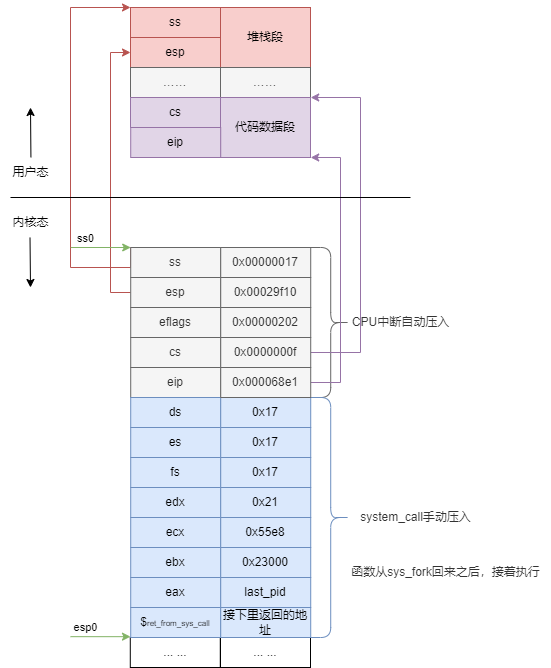

The diagram above was exported from draw.io. Its source (the exported page's mxGraphModel, read from the mxfile embedded in the PNG):
<mxGraphModel dx="1028" dy="848" grid="1" gridSize="10" guides="1" tooltips="1" connect="1" arrows="1" fold="1" page="1" pageScale="1" pageWidth="827" pageHeight="1169" math="0" shadow="0">
  <root>
    <mxCell id="0" />
    <mxCell id="1" parent="0" />
    <mxCell id="Az7_UwQRaYT2q9lwM-E5-8" style="edgeStyle=orthogonalEdgeStyle;rounded=0;orthogonalLoop=1;jettySize=auto;html=1;exitX=0;exitY=0;exitDx=0;exitDy=0;entryX=0;entryY=0;entryDx=0;entryDy=0;fillColor=#f8cecc;strokeColor=#b85450;" edge="1" parent="1" source="Az7_UwQRaYT2q9lwM-E5-9" target="Az7_UwQRaYT2q9lwM-E5-55">
      <mxGeometry relative="1" as="geometry">
        <Array as="points">
          <mxPoint x="560" y="310" />
          <mxPoint x="500" y="310" />
          <mxPoint x="500" y="50" />
        </Array>
      </mxGeometry>
    </mxCell>
    <mxCell id="Az7_UwQRaYT2q9lwM-E5-9" value="ss" style="rounded=0;whiteSpace=wrap;html=1;fillColor=#f5f5f5;fontColor=#333333;strokeColor=#666666;" vertex="1" parent="1">
      <mxGeometry x="560.21" y="290" width="90" height="30" as="geometry" />
    </mxCell>
    <mxCell id="Az7_UwQRaYT2q9lwM-E5-10" style="edgeStyle=orthogonalEdgeStyle;rounded=0;orthogonalLoop=1;jettySize=auto;html=1;exitX=0;exitY=0.5;exitDx=0;exitDy=0;entryX=0;entryY=0.5;entryDx=0;entryDy=0;fillColor=#f8cecc;strokeColor=#b85450;" edge="1" parent="1" source="Az7_UwQRaYT2q9lwM-E5-11" target="Az7_UwQRaYT2q9lwM-E5-56">
      <mxGeometry relative="1" as="geometry" />
    </mxCell>
    <mxCell id="Az7_UwQRaYT2q9lwM-E5-11" value="esp" style="rounded=0;whiteSpace=wrap;html=1;fillColor=#f5f5f5;fontColor=#333333;strokeColor=#666666;" vertex="1" parent="1">
      <mxGeometry x="560.21" y="320" width="90" height="30" as="geometry" />
    </mxCell>
    <mxCell id="Az7_UwQRaYT2q9lwM-E5-12" value="eflags" style="rounded=0;whiteSpace=wrap;html=1;fillColor=#f5f5f5;fontColor=#333333;strokeColor=#666666;" vertex="1" parent="1">
      <mxGeometry x="560.21" y="350" width="90" height="30" as="geometry" />
    </mxCell>
    <mxCell id="Az7_UwQRaYT2q9lwM-E5-13" value="cs" style="rounded=0;whiteSpace=wrap;html=1;fillColor=#f5f5f5;fontColor=#333333;strokeColor=#666666;" vertex="1" parent="1">
      <mxGeometry x="560.21" y="380" width="90" height="30" as="geometry" />
    </mxCell>
    <mxCell id="Az7_UwQRaYT2q9lwM-E5-14" value="eip" style="rounded=0;whiteSpace=wrap;html=1;fillColor=#f5f5f5;fontColor=#333333;strokeColor=#666666;" vertex="1" parent="1">
      <mxGeometry x="560.21" y="410" width="90" height="30" as="geometry" />
    </mxCell>
    <mxCell id="Az7_UwQRaYT2q9lwM-E5-15" value="ds" style="rounded=0;whiteSpace=wrap;html=1;fillColor=#dae8fc;strokeColor=#6c8ebf;" vertex="1" parent="1">
      <mxGeometry x="560.21" y="440" width="90" height="30" as="geometry" />
    </mxCell>
    <mxCell id="Az7_UwQRaYT2q9lwM-E5-16" value="" style="endArrow=classic;html=1;rounded=0;entryX=0;entryY=0;entryDx=0;entryDy=0;fillColor=#d5e8d4;strokeColor=#82b366;" edge="1" parent="1" target="Az7_UwQRaYT2q9lwM-E5-9">
      <mxGeometry width="50" height="50" relative="1" as="geometry">
        <mxPoint x="500.21000000000004" y="290" as="sourcePoint" />
        <mxPoint x="700.21" y="350" as="targetPoint" />
      </mxGeometry>
    </mxCell>
    <mxCell id="Az7_UwQRaYT2q9lwM-E5-17" value="ss0" style="edgeLabel;html=1;align=center;verticalAlign=middle;resizable=0;points=[];" vertex="1" connectable="0" parent="Az7_UwQRaYT2q9lwM-E5-16">
      <mxGeometry x="-0.5476" relative="1" as="geometry">
        <mxPoint y="-10" as="offset" />
      </mxGeometry>
    </mxCell>
    <mxCell id="Az7_UwQRaYT2q9lwM-E5-18" value="" style="endArrow=classic;html=1;rounded=0;entryX=0;entryY=0;entryDx=0;entryDy=0;fillColor=#d5e8d4;strokeColor=#82b366;" edge="1" parent="1">
      <mxGeometry width="50" height="50" relative="1" as="geometry">
        <mxPoint x="500" y="679.17" as="sourcePoint" />
        <mxPoint x="560" y="679.17" as="targetPoint" />
      </mxGeometry>
    </mxCell>
    <mxCell id="Az7_UwQRaYT2q9lwM-E5-19" value="esp0" style="edgeLabel;html=1;align=center;verticalAlign=middle;resizable=0;points=[];" vertex="1" connectable="0" parent="Az7_UwQRaYT2q9lwM-E5-18">
      <mxGeometry x="-0.5476" relative="1" as="geometry">
        <mxPoint y="-10" as="offset" />
      </mxGeometry>
    </mxCell>
    <mxCell id="Az7_UwQRaYT2q9lwM-E5-20" value="" style="shape=curlyBracket;whiteSpace=wrap;html=1;rounded=1;labelPosition=left;verticalLabelPosition=middle;align=right;verticalAlign=middle;fillColor=#f5f5f5;fontColor=#333333;strokeColor=#666666;direction=west;" vertex="1" parent="1">
      <mxGeometry x="740.21" y="290" width="40" height="150" as="geometry" />
    </mxCell>
    <mxCell id="Az7_UwQRaYT2q9lwM-E5-21" value="&lt;font style=&quot;&quot; color=&quot;#333333&quot;&gt;CPU中断自动压入&lt;/font&gt;" style="text;html=1;align=center;verticalAlign=middle;resizable=0;points=[];autosize=1;" vertex="1" parent="1">
      <mxGeometry x="770.21" y="350" width="120" height="30" as="geometry" />
    </mxCell>
    <mxCell id="Az7_UwQRaYT2q9lwM-E5-22" value="es" style="rounded=0;whiteSpace=wrap;html=1;fillColor=#dae8fc;strokeColor=#6c8ebf;" vertex="1" parent="1">
      <mxGeometry x="560.21" y="470" width="90" height="30" as="geometry" />
    </mxCell>
    <mxCell id="Az7_UwQRaYT2q9lwM-E5-23" value="fs" style="rounded=0;whiteSpace=wrap;html=1;fillColor=#dae8fc;strokeColor=#6c8ebf;" vertex="1" parent="1">
      <mxGeometry x="560.21" y="500" width="90" height="30" as="geometry" />
    </mxCell>
    <mxCell id="Az7_UwQRaYT2q9lwM-E5-24" value="edx" style="rounded=0;whiteSpace=wrap;html=1;fillColor=#dae8fc;strokeColor=#6c8ebf;" vertex="1" parent="1">
      <mxGeometry x="560.21" y="530" width="90" height="30" as="geometry" />
    </mxCell>
    <mxCell id="Az7_UwQRaYT2q9lwM-E5-25" value="ecx" style="rounded=0;whiteSpace=wrap;html=1;fillColor=#dae8fc;strokeColor=#6c8ebf;" vertex="1" parent="1">
      <mxGeometry x="560.21" y="560" width="90" height="30" as="geometry" />
    </mxCell>
    <mxCell id="Az7_UwQRaYT2q9lwM-E5-26" value="ebx" style="rounded=0;whiteSpace=wrap;html=1;fillColor=#dae8fc;strokeColor=#6c8ebf;" vertex="1" parent="1">
      <mxGeometry x="560.21" y="590" width="90" height="30" as="geometry" />
    </mxCell>
    <mxCell id="Az7_UwQRaYT2q9lwM-E5-27" value="... ..." style="rounded=0;whiteSpace=wrap;html=1;" vertex="1" parent="1">
      <mxGeometry x="559.79" y="680" width="90" height="30" as="geometry" />
    </mxCell>
    <mxCell id="Az7_UwQRaYT2q9lwM-E5-28" value="" style="shape=curlyBracket;whiteSpace=wrap;html=1;rounded=1;labelPosition=left;verticalLabelPosition=middle;align=right;verticalAlign=middle;fillColor=#dae8fc;strokeColor=#6c8ebf;direction=west;" vertex="1" parent="1">
      <mxGeometry x="740.21" y="440" width="40" height="240" as="geometry" />
    </mxCell>
    <mxCell id="Az7_UwQRaYT2q9lwM-E5-29" value="&lt;font color=&quot;#333333&quot;&gt;system_call手动压入&lt;/font&gt;" style="text;html=1;align=center;verticalAlign=middle;resizable=0;points=[];autosize=1;fontColor=#dae8fc;" vertex="1" parent="1">
      <mxGeometry x="780.21" y="545" width="130" height="30" as="geometry" />
    </mxCell>
    <mxCell id="Az7_UwQRaYT2q9lwM-E5-30" value="0x17" style="rounded=0;whiteSpace=wrap;html=1;fillColor=#dae8fc;strokeColor=#6c8ebf;" vertex="1" parent="1">
      <mxGeometry x="650.21" y="440" width="90" height="30" as="geometry" />
    </mxCell>
    <mxCell id="Az7_UwQRaYT2q9lwM-E5-31" value="0x17" style="rounded=0;whiteSpace=wrap;html=1;fillColor=#dae8fc;strokeColor=#6c8ebf;" vertex="1" parent="1">
      <mxGeometry x="650.21" y="470" width="90" height="30" as="geometry" />
    </mxCell>
    <mxCell id="Az7_UwQRaYT2q9lwM-E5-32" value="0x17" style="rounded=0;whiteSpace=wrap;html=1;fillColor=#dae8fc;strokeColor=#6c8ebf;" vertex="1" parent="1">
      <mxGeometry x="650.21" y="500" width="90" height="30" as="geometry" />
    </mxCell>
    <mxCell id="Az7_UwQRaYT2q9lwM-E5-33" value="0x21" style="rounded=0;whiteSpace=wrap;html=1;fillColor=#dae8fc;strokeColor=#6c8ebf;" vertex="1" parent="1">
      <mxGeometry x="650.21" y="530" width="90" height="30" as="geometry" />
    </mxCell>
    <mxCell id="Az7_UwQRaYT2q9lwM-E5-34" value="0x55e8" style="rounded=0;whiteSpace=wrap;html=1;fillColor=#dae8fc;strokeColor=#6c8ebf;" vertex="1" parent="1">
      <mxGeometry x="650.21" y="560" width="90" height="30" as="geometry" />
    </mxCell>
    <mxCell id="Az7_UwQRaYT2q9lwM-E5-35" value="0x23000" style="rounded=0;whiteSpace=wrap;html=1;fillColor=#dae8fc;strokeColor=#6c8ebf;" vertex="1" parent="1">
      <mxGeometry x="650.21" y="590" width="90" height="30" as="geometry" />
    </mxCell>
    <mxCell id="Az7_UwQRaYT2q9lwM-E5-36" value="0x00000017" style="rounded=0;whiteSpace=wrap;html=1;fillColor=#f5f5f5;fontColor=#333333;strokeColor=#666666;" vertex="1" parent="1">
      <mxGeometry x="650.21" y="290" width="90" height="30" as="geometry" />
    </mxCell>
    <mxCell id="Az7_UwQRaYT2q9lwM-E5-37" value="0x00029f10" style="rounded=0;whiteSpace=wrap;html=1;fillColor=#f5f5f5;fontColor=#333333;strokeColor=#666666;" vertex="1" parent="1">
      <mxGeometry x="650.21" y="320" width="90" height="30" as="geometry" />
    </mxCell>
    <mxCell id="Az7_UwQRaYT2q9lwM-E5-38" value="0x00000202" style="rounded=0;whiteSpace=wrap;html=1;fillColor=#f5f5f5;fontColor=#333333;strokeColor=#666666;" vertex="1" parent="1">
      <mxGeometry x="650.21" y="350" width="90" height="30" as="geometry" />
    </mxCell>
    <mxCell id="Az7_UwQRaYT2q9lwM-E5-39" style="edgeStyle=orthogonalEdgeStyle;rounded=0;orthogonalLoop=1;jettySize=auto;html=1;exitX=1;exitY=0.5;exitDx=0;exitDy=0;fillColor=#e1d5e7;strokeColor=#9673a6;" edge="1" parent="1" source="Az7_UwQRaYT2q9lwM-E5-40">
      <mxGeometry relative="1" as="geometry">
        <mxPoint x="740.2068965517242" y="140" as="targetPoint" />
        <Array as="points">
          <mxPoint x="790" y="395" />
          <mxPoint x="790" y="140" />
        </Array>
      </mxGeometry>
    </mxCell>
    <mxCell id="Az7_UwQRaYT2q9lwM-E5-40" value="0x0000000f" style="rounded=0;whiteSpace=wrap;html=1;fillColor=#f5f5f5;fontColor=#333333;strokeColor=#666666;" vertex="1" parent="1">
      <mxGeometry x="650.21" y="380" width="90" height="30" as="geometry" />
    </mxCell>
    <mxCell id="Az7_UwQRaYT2q9lwM-E5-41" style="edgeStyle=orthogonalEdgeStyle;rounded=0;orthogonalLoop=1;jettySize=auto;html=1;exitX=1;exitY=0.5;exitDx=0;exitDy=0;fillColor=#e1d5e7;strokeColor=#9673a6;" edge="1" parent="1" source="Az7_UwQRaYT2q9lwM-E5-42">
      <mxGeometry relative="1" as="geometry">
        <mxPoint x="740.2068965517242" y="200" as="targetPoint" />
        <Array as="points">
          <mxPoint x="770" y="425" />
          <mxPoint x="770" y="200" />
        </Array>
      </mxGeometry>
    </mxCell>
    <mxCell id="Az7_UwQRaYT2q9lwM-E5-42" value="0x000068e1" style="rounded=0;whiteSpace=wrap;html=1;fillColor=#f5f5f5;fontColor=#333333;strokeColor=#666666;" vertex="1" parent="1">
      <mxGeometry x="650.21" y="410" width="90" height="30" as="geometry" />
    </mxCell>
    <mxCell id="Az7_UwQRaYT2q9lwM-E5-44" value="... ..." style="rounded=0;whiteSpace=wrap;html=1;" vertex="1" parent="1">
      <mxGeometry x="650" y="680" width="90" height="30" as="geometry" />
    </mxCell>
    <mxCell id="Az7_UwQRaYT2q9lwM-E5-46" value="eax" style="rounded=0;whiteSpace=wrap;html=1;fillColor=#dae8fc;strokeColor=#6c8ebf;" vertex="1" parent="1">
      <mxGeometry x="560.21" y="620" width="90" height="30" as="geometry" />
    </mxCell>
    <mxCell id="Az7_UwQRaYT2q9lwM-E5-47" value="last_pid" style="rounded=0;whiteSpace=wrap;html=1;fillColor=#dae8fc;strokeColor=#6c8ebf;" vertex="1" parent="1">
      <mxGeometry x="650.21" y="620" width="90" height="30" as="geometry" />
    </mxCell>
    <mxCell id="Az7_UwQRaYT2q9lwM-E5-55" value="ss" style="rounded=0;whiteSpace=wrap;html=1;fillColor=#f8cecc;strokeColor=#b85450;" vertex="1" parent="1">
      <mxGeometry x="560" y="50" width="90" height="30" as="geometry" />
    </mxCell>
    <mxCell id="Az7_UwQRaYT2q9lwM-E5-56" value="esp" style="rounded=0;whiteSpace=wrap;html=1;fillColor=#f8cecc;strokeColor=#b85450;" vertex="1" parent="1">
      <mxGeometry x="560" y="80" width="90" height="30" as="geometry" />
    </mxCell>
    <mxCell id="Az7_UwQRaYT2q9lwM-E5-57" value="……" style="rounded=0;whiteSpace=wrap;html=1;fillColor=#f5f5f5;fontColor=#333333;strokeColor=#666666;" vertex="1" parent="1">
      <mxGeometry x="560" y="110" width="90" height="30" as="geometry" />
    </mxCell>
    <mxCell id="Az7_UwQRaYT2q9lwM-E5-58" value="cs" style="rounded=0;whiteSpace=wrap;html=1;fillColor=#e1d5e7;strokeColor=#9673a6;" vertex="1" parent="1">
      <mxGeometry x="560" y="140" width="90" height="30" as="geometry" />
    </mxCell>
    <mxCell id="Az7_UwQRaYT2q9lwM-E5-59" value="堆栈段" style="rounded=0;whiteSpace=wrap;html=1;fillColor=#f8cecc;strokeColor=#b85450;" vertex="1" parent="1">
      <mxGeometry x="650" y="50" width="90" height="60" as="geometry" />
    </mxCell>
    <mxCell id="Az7_UwQRaYT2q9lwM-E5-60" value="……" style="rounded=0;whiteSpace=wrap;html=1;fillColor=#f5f5f5;fontColor=#333333;strokeColor=#666666;" vertex="1" parent="1">
      <mxGeometry x="650" y="110" width="90" height="30" as="geometry" />
    </mxCell>
    <mxCell id="Az7_UwQRaYT2q9lwM-E5-61" value="代码数据段" style="rounded=0;whiteSpace=wrap;html=1;fillColor=#e1d5e7;strokeColor=#9673a6;" vertex="1" parent="1">
      <mxGeometry x="650" y="140" width="90" height="60" as="geometry" />
    </mxCell>
    <mxCell id="Az7_UwQRaYT2q9lwM-E5-62" value="" style="endArrow=none;html=1;rounded=0;" edge="1" parent="1">
      <mxGeometry width="50" height="50" relative="1" as="geometry">
        <mxPoint x="440" y="240" as="sourcePoint" />
        <mxPoint x="840" y="240" as="targetPoint" />
      </mxGeometry>
    </mxCell>
    <mxCell id="Az7_UwQRaYT2q9lwM-E5-63" value="内核态" style="text;html=1;align=center;verticalAlign=middle;resizable=0;points=[];autosize=1;strokeColor=none;fillColor=none;" vertex="1" parent="1">
      <mxGeometry x="430" y="250" width="60" height="30" as="geometry" />
    </mxCell>
    <mxCell id="Az7_UwQRaYT2q9lwM-E5-64" value="用户态" style="text;html=1;align=center;verticalAlign=middle;resizable=0;points=[];autosize=1;strokeColor=none;fillColor=none;" vertex="1" parent="1">
      <mxGeometry x="430" y="200" width="60" height="30" as="geometry" />
    </mxCell>
    <mxCell id="Az7_UwQRaYT2q9lwM-E5-65" value="" style="endArrow=classic;html=1;rounded=0;exitX=0.507;exitY=-0.008;exitDx=0;exitDy=0;exitPerimeter=0;" edge="1" parent="1" source="Az7_UwQRaYT2q9lwM-E5-64">
      <mxGeometry width="50" height="50" relative="1" as="geometry">
        <mxPoint x="430" y="200" as="sourcePoint" />
        <mxPoint x="460" y="150" as="targetPoint" />
      </mxGeometry>
    </mxCell>
    <mxCell id="Az7_UwQRaYT2q9lwM-E5-66" value="" style="endArrow=classic;html=1;rounded=0;exitX=0.492;exitY=1.007;exitDx=0;exitDy=0;exitPerimeter=0;" edge="1" parent="1" source="Az7_UwQRaYT2q9lwM-E5-63">
      <mxGeometry width="50" height="50" relative="1" as="geometry">
        <mxPoint x="420" y="360" as="sourcePoint" />
        <mxPoint x="460" y="330" as="targetPoint" />
      </mxGeometry>
    </mxCell>
    <mxCell id="Az7_UwQRaYT2q9lwM-E5-67" value="eip" style="rounded=0;whiteSpace=wrap;html=1;fillColor=#e1d5e7;strokeColor=#9673a6;" vertex="1" parent="1">
      <mxGeometry x="560.21" y="170" width="90" height="30" as="geometry" />
    </mxCell>
    <mxCell id="Az7_UwQRaYT2q9lwM-E5-68" value="&lt;font color=&quot;#333333&quot;&gt;函数从sys_fork回来之后，接着执行&lt;/font&gt;" style="text;html=1;align=center;verticalAlign=middle;resizable=0;points=[];autosize=1;fontColor=#dae8fc;" vertex="1" parent="1">
      <mxGeometry x="770.21" y="600" width="210" height="30" as="geometry" />
    </mxCell>
    <mxCell id="Az7_UwQRaYT2q9lwM-E5-70" value="$&lt;font style=&quot;font-size: 8px;&quot;&gt;ret_from_sys_call&lt;/font&gt;" style="rounded=0;whiteSpace=wrap;html=1;fillColor=#dae8fc;strokeColor=#6c8ebf;" vertex="1" parent="1">
      <mxGeometry x="560.21" y="650" width="90" height="30" as="geometry" />
    </mxCell>
    <mxCell id="Az7_UwQRaYT2q9lwM-E5-71" value="接下里返回的地址" style="rounded=0;whiteSpace=wrap;html=1;fillColor=#dae8fc;strokeColor=#6c8ebf;" vertex="1" parent="1">
      <mxGeometry x="650.21" y="650" width="90" height="30" as="geometry" />
    </mxCell>
  </root>
</mxGraphModel>